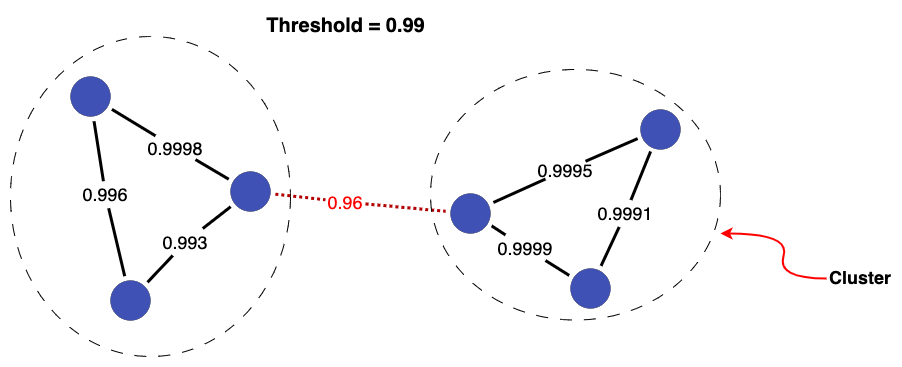

The diagram above was exported from draw.io. Its source (the exported page's mxGraphModel, read from the mxfile embedded in the PNG):
<mxGraphModel dx="579" dy="718" grid="1" gridSize="10" guides="1" tooltips="1" connect="1" arrows="1" fold="1" page="1" pageScale="1" pageWidth="1169" pageHeight="827" math="0" shadow="0">
  <root>
    <mxCell id="0" />
    <mxCell id="1" parent="0" />
    <mxCell id="2bu_Y3eltcdGrTqhSt9E-22" value="" style="ellipse;whiteSpace=wrap;html=1;fillColor=none;dashed=1;dashPattern=12 12;" parent="1" vertex="1">
      <mxGeometry x="310" y="130" width="280" height="320" as="geometry" />
    </mxCell>
    <mxCell id="8--HhbSZYtI3ddgJnD71-30" style="edgeStyle=none;rounded=0;orthogonalLoop=1;jettySize=auto;html=1;sourcePerimeterSpacing=5;endArrow=none;endFill=0;targetPerimeterSpacing=5;strokeWidth=3;fillColor=#e51400;strokeColor=#B20000;dashed=1;dashPattern=1 1;" parent="1" source="2bu_Y3eltcdGrTqhSt9E-5" target="cYElKbxQgo7ZKdm-iqBS-3" edge="1">
      <mxGeometry relative="1" as="geometry">
        <mxPoint x="720" y="270" as="sourcePoint" />
        <mxPoint x="853" y="340.66666666666674" as="targetPoint" />
      </mxGeometry>
    </mxCell>
    <mxCell id="8--HhbSZYtI3ddgJnD71-31" style="edgeStyle=none;rounded=0;orthogonalLoop=1;jettySize=auto;html=1;sourcePerimeterSpacing=5;endArrow=none;endFill=0;targetPerimeterSpacing=5;strokeWidth=3;" parent="1" source="2bu_Y3eltcdGrTqhSt9E-10" target="cYElKbxQgo7ZKdm-iqBS-4" edge="1">
      <mxGeometry relative="1" as="geometry">
        <mxPoint x="679" y="301.70149253731347" as="sourcePoint" />
        <mxPoint x="603" y="374.29850746268653" as="targetPoint" />
      </mxGeometry>
    </mxCell>
    <mxCell id="cYElKbxQgo7ZKdm-iqBS-2" value="" style="ellipse;whiteSpace=wrap;html=1;aspect=fixed;fillColor=#3F51B5;strokeWidth=0;" parent="1" vertex="1">
      <mxGeometry x="530" y="265" width="40" height="40" as="geometry" />
    </mxCell>
    <mxCell id="cYElKbxQgo7ZKdm-iqBS-3" value="" style="ellipse;whiteSpace=wrap;html=1;aspect=fixed;fillColor=#3F51B5;strokeWidth=0;" parent="1" vertex="1">
      <mxGeometry x="750" y="287" width="40" height="40" as="geometry" />
    </mxCell>
    <mxCell id="cYElKbxQgo7ZKdm-iqBS-4" value="" style="ellipse;whiteSpace=wrap;html=1;aspect=fixed;fillColor=#3F51B5;strokeWidth=0;" parent="1" vertex="1">
      <mxGeometry x="370" y="170" width="40" height="40" as="geometry" />
    </mxCell>
    <mxCell id="0Em6HkdnnT268Eb0fTgz-2" value="" style="ellipse;whiteSpace=wrap;html=1;aspect=fixed;fillColor=#3F51B5;strokeWidth=0;" parent="1" vertex="1">
      <mxGeometry x="410" y="374" width="40" height="40" as="geometry" />
    </mxCell>
    <mxCell id="0Em6HkdnnT268Eb0fTgz-4" style="edgeStyle=none;rounded=0;orthogonalLoop=1;jettySize=auto;html=1;sourcePerimeterSpacing=5;endArrow=none;endFill=0;targetPerimeterSpacing=5;strokeWidth=3;" parent="1" source="2bu_Y3eltcdGrTqhSt9E-12" target="0Em6HkdnnT268Eb0fTgz-2" edge="1">
      <mxGeometry relative="1" as="geometry">
        <mxPoint x="251" y="300" as="sourcePoint" />
        <mxPoint x="389" y="388" as="targetPoint" />
      </mxGeometry>
    </mxCell>
    <mxCell id="0Em6HkdnnT268Eb0fTgz-5" style="edgeStyle=none;rounded=0;orthogonalLoop=1;jettySize=auto;html=1;sourcePerimeterSpacing=5;endArrow=none;endFill=0;targetPerimeterSpacing=5;strokeWidth=3;" parent="1" source="2bu_Y3eltcdGrTqhSt9E-8" target="cYElKbxQgo7ZKdm-iqBS-2" edge="1">
      <mxGeometry relative="1" as="geometry">
        <mxPoint x="371" y="323" as="sourcePoint" />
        <mxPoint x="509" y="411" as="targetPoint" />
      </mxGeometry>
    </mxCell>
    <mxCell id="0Em6HkdnnT268Eb0fTgz-7" value="" style="ellipse;whiteSpace=wrap;html=1;aspect=fixed;fillColor=#3F51B5;strokeWidth=0;" parent="1" vertex="1">
      <mxGeometry x="940" y="203" width="40" height="40" as="geometry" />
    </mxCell>
    <mxCell id="0Em6HkdnnT268Eb0fTgz-8" value="" style="ellipse;whiteSpace=wrap;html=1;aspect=fixed;fillColor=#3F51B5;strokeWidth=0;" parent="1" vertex="1">
      <mxGeometry x="870" y="362" width="40" height="40" as="geometry" />
    </mxCell>
    <mxCell id="0Em6HkdnnT268Eb0fTgz-9" style="edgeStyle=none;rounded=0;orthogonalLoop=1;jettySize=auto;html=1;sourcePerimeterSpacing=5;endArrow=none;endFill=0;targetPerimeterSpacing=5;strokeWidth=3;" parent="1" source="2bu_Y3eltcdGrTqhSt9E-15" target="0Em6HkdnnT268Eb0fTgz-8" edge="1">
      <mxGeometry relative="1" as="geometry">
        <mxPoint x="791.1269709013" y="319.36604281510813" as="sourcePoint" />
        <mxPoint x="881" y="444" as="targetPoint" />
      </mxGeometry>
    </mxCell>
    <mxCell id="0Em6HkdnnT268Eb0fTgz-12" style="edgeStyle=none;rounded=0;orthogonalLoop=1;jettySize=auto;html=1;sourcePerimeterSpacing=5;endArrow=none;endFill=0;targetPerimeterSpacing=5;strokeWidth=3;" parent="1" source="2bu_Y3eltcdGrTqhSt9E-14" edge="1">
      <mxGeometry relative="1" as="geometry">
        <mxPoint x="792.9070803635991" y="295.98672535004357" as="sourcePoint" />
        <mxPoint x="937.1349046165631" y="232.10877901162485" as="targetPoint" />
      </mxGeometry>
    </mxCell>
    <mxCell id="0Em6HkdnnT268Eb0fTgz-14" style="edgeStyle=none;rounded=0;orthogonalLoop=1;jettySize=auto;html=1;sourcePerimeterSpacing=5;endArrow=none;endFill=0;targetPerimeterSpacing=5;strokeWidth=3;" parent="1" source="2bu_Y3eltcdGrTqhSt9E-19" target="0Em6HkdnnT268Eb0fTgz-8" edge="1">
      <mxGeometry relative="1" as="geometry">
        <mxPoint x="950.1115775334893" y="244.9612521680001" as="sourcePoint" />
        <mxPoint x="808" y="355" as="targetPoint" />
      </mxGeometry>
    </mxCell>
    <mxCell id="2bu_Y3eltcdGrTqhSt9E-6" value="" style="edgeStyle=none;rounded=0;orthogonalLoop=1;jettySize=auto;html=1;sourcePerimeterSpacing=5;endArrow=none;endFill=0;targetPerimeterSpacing=5;strokeWidth=3;dashed=1;dashPattern=1 1;fillColor=#e51400;strokeColor=#B20000;" parent="1" source="cYElKbxQgo7ZKdm-iqBS-2" target="2bu_Y3eltcdGrTqhSt9E-5" edge="1">
      <mxGeometry relative="1" as="geometry">
        <mxPoint x="563" y="231" as="sourcePoint" />
        <mxPoint x="747" y="298" as="targetPoint" />
      </mxGeometry>
    </mxCell>
    <mxCell id="2bu_Y3eltcdGrTqhSt9E-5" value="&lt;font color=&quot;#ff0000&quot; style=&quot;font-size: 18px;&quot;&gt;0.96&lt;/font&gt;" style="text;html=1;strokeColor=none;fillColor=default;align=center;verticalAlign=middle;whiteSpace=wrap;rounded=0;fontColor=#ffffff;" parent="1" vertex="1">
      <mxGeometry x="630" y="287" width="30" height="17" as="geometry" />
    </mxCell>
    <mxCell id="2bu_Y3eltcdGrTqhSt9E-9" value="" style="edgeStyle=none;rounded=0;orthogonalLoop=1;jettySize=auto;html=1;sourcePerimeterSpacing=5;endArrow=none;endFill=0;targetPerimeterSpacing=5;strokeWidth=3;" parent="1" source="0Em6HkdnnT268Eb0fTgz-2" target="2bu_Y3eltcdGrTqhSt9E-8" edge="1">
      <mxGeometry relative="1" as="geometry">
        <mxPoint x="443" y="373" as="sourcePoint" />
        <mxPoint x="527" y="243" as="targetPoint" />
      </mxGeometry>
    </mxCell>
    <mxCell id="2bu_Y3eltcdGrTqhSt9E-8" value="&lt;font style=&quot;font-size: 18px;&quot;&gt;0.993&lt;/font&gt;" style="text;html=1;strokeColor=none;fillColor=none;align=center;verticalAlign=middle;whiteSpace=wrap;rounded=0;" parent="1" vertex="1">
      <mxGeometry x="470" y="327" width="30" height="17" as="geometry" />
    </mxCell>
    <mxCell id="2bu_Y3eltcdGrTqhSt9E-11" value="" style="edgeStyle=none;rounded=0;orthogonalLoop=1;jettySize=auto;html=1;sourcePerimeterSpacing=5;endArrow=none;endFill=0;targetPerimeterSpacing=5;strokeWidth=3;" parent="1" source="cYElKbxQgo7ZKdm-iqBS-2" target="2bu_Y3eltcdGrTqhSt9E-10" edge="1">
      <mxGeometry relative="1" as="geometry">
        <mxPoint x="518" y="210" as="sourcePoint" />
        <mxPoint x="402" y="142" as="targetPoint" />
      </mxGeometry>
    </mxCell>
    <mxCell id="2bu_Y3eltcdGrTqhSt9E-10" value="&lt;font style=&quot;font-size: 18px;&quot;&gt;0.9998&lt;/font&gt;" style="text;html=1;strokeColor=none;fillColor=none;align=center;verticalAlign=middle;whiteSpace=wrap;rounded=0;" parent="1" vertex="1">
      <mxGeometry x="460" y="233" width="30" height="17" as="geometry" />
    </mxCell>
    <mxCell id="2bu_Y3eltcdGrTqhSt9E-13" value="" style="edgeStyle=none;rounded=0;orthogonalLoop=1;jettySize=auto;html=1;sourcePerimeterSpacing=5;endArrow=none;endFill=0;targetPerimeterSpacing=5;strokeWidth=3;" parent="1" source="cYElKbxQgo7ZKdm-iqBS-4" target="2bu_Y3eltcdGrTqhSt9E-12" edge="1">
      <mxGeometry relative="1" as="geometry">
        <mxPoint x="385" y="155" as="sourcePoint" />
        <mxPoint x="425" y="369" as="targetPoint" />
      </mxGeometry>
    </mxCell>
    <mxCell id="2bu_Y3eltcdGrTqhSt9E-12" value="&lt;font style=&quot;font-size: 18px;&quot;&gt;0.996&lt;/font&gt;" style="text;html=1;strokeColor=none;fillColor=none;align=center;verticalAlign=middle;whiteSpace=wrap;rounded=0;" parent="1" vertex="1">
      <mxGeometry x="390" y="279.75" width="30" height="17" as="geometry" />
    </mxCell>
    <mxCell id="2bu_Y3eltcdGrTqhSt9E-16" value="" style="edgeStyle=none;rounded=0;orthogonalLoop=1;jettySize=auto;html=1;sourcePerimeterSpacing=5;endArrow=none;endFill=0;targetPerimeterSpacing=5;strokeWidth=3;" parent="1" target="2bu_Y3eltcdGrTqhSt9E-15" edge="1">
      <mxGeometry relative="1" as="geometry">
        <mxPoint x="791.1269709013" y="319.36604281510813" as="sourcePoint" />
        <mxPoint x="869" y="369" as="targetPoint" />
      </mxGeometry>
    </mxCell>
    <mxCell id="2bu_Y3eltcdGrTqhSt9E-15" value="&lt;font style=&quot;font-size: 18px;&quot;&gt;0.9999&lt;/font&gt;" style="text;html=1;strokeColor=none;fillColor=none;align=center;verticalAlign=middle;whiteSpace=wrap;rounded=0;" parent="1" vertex="1">
      <mxGeometry x="810" y="333" width="30" height="17" as="geometry" />
    </mxCell>
    <mxCell id="2bu_Y3eltcdGrTqhSt9E-17" value="" style="edgeStyle=none;rounded=0;orthogonalLoop=1;jettySize=auto;html=1;sourcePerimeterSpacing=5;endArrow=none;endFill=0;targetPerimeterSpacing=5;strokeWidth=3;" parent="1" target="2bu_Y3eltcdGrTqhSt9E-14" edge="1">
      <mxGeometry relative="1" as="geometry">
        <mxPoint x="792.9070803635991" y="295.98672535004357" as="sourcePoint" />
        <mxPoint x="937.1349046165631" y="232.10877901162485" as="targetPoint" />
      </mxGeometry>
    </mxCell>
    <mxCell id="2bu_Y3eltcdGrTqhSt9E-14" value="&lt;span style=&quot;font-size: 18px;&quot;&gt;0.9995&lt;br&gt;&lt;/span&gt;" style="text;html=1;strokeColor=none;fillColor=none;align=center;verticalAlign=middle;whiteSpace=wrap;rounded=0;" parent="1" vertex="1">
      <mxGeometry x="850" y="255" width="30" height="17" as="geometry" />
    </mxCell>
    <mxCell id="2bu_Y3eltcdGrTqhSt9E-20" value="" style="edgeStyle=none;rounded=0;orthogonalLoop=1;jettySize=auto;html=1;sourcePerimeterSpacing=5;endArrow=none;endFill=0;targetPerimeterSpacing=5;strokeWidth=3;" parent="1" target="2bu_Y3eltcdGrTqhSt9E-19" edge="1">
      <mxGeometry relative="1" as="geometry">
        <mxPoint x="950.1115775334893" y="244.9612521680001" as="sourcePoint" />
        <mxPoint x="900" y="359" as="targetPoint" />
      </mxGeometry>
    </mxCell>
    <mxCell id="2bu_Y3eltcdGrTqhSt9E-19" value="&lt;span style=&quot;font-size: 18px;&quot;&gt;0.9991&lt;/span&gt;" style="text;html=1;strokeColor=none;fillColor=none;align=center;verticalAlign=middle;whiteSpace=wrap;rounded=0;" parent="1" vertex="1">
      <mxGeometry x="910" y="298.5" width="30" height="17" as="geometry" />
    </mxCell>
    <mxCell id="2bu_Y3eltcdGrTqhSt9E-21" value="&lt;font style=&quot;font-size: 20px;&quot;&gt;&lt;b&gt;Threshold = 0.99&lt;/b&gt;&lt;/font&gt;" style="text;html=1;strokeColor=none;fillColor=none;align=center;verticalAlign=middle;whiteSpace=wrap;rounded=0;" parent="1" vertex="1">
      <mxGeometry x="537.5" y="104" width="215" height="30" as="geometry" />
    </mxCell>
    <mxCell id="2bu_Y3eltcdGrTqhSt9E-26" value="" style="curved=1;endArrow=classic;html=1;rounded=0;strokeColor=#FF0000;strokeWidth=2;movable=1;resizable=1;rotatable=1;deletable=1;editable=1;locked=0;connectable=1;" parent="1" edge="1">
      <mxGeometry width="50" height="50" relative="1" as="geometry">
        <mxPoint x="1126" y="372" as="sourcePoint" />
        <mxPoint x="1020" y="327" as="targetPoint" />
        <Array as="points">
          <mxPoint x="1076" y="372" />
          <mxPoint x="1090" y="327" />
        </Array>
      </mxGeometry>
    </mxCell>
    <mxCell id="2bu_Y3eltcdGrTqhSt9E-27" value="&lt;b&gt;&lt;font style=&quot;font-size: 18px;&quot;&gt;Cluster&lt;/font&gt;&lt;/b&gt;" style="text;strokeColor=none;align=center;fillColor=none;html=1;verticalAlign=middle;whiteSpace=wrap;rounded=0;" parent="1" vertex="1">
      <mxGeometry x="1130" y="356" width="60" height="30" as="geometry" />
    </mxCell>
    <mxCell id="2bu_Y3eltcdGrTqhSt9E-28" value="" style="ellipse;whiteSpace=wrap;html=1;fillColor=none;dashed=1;dashPattern=12 12;" parent="1" vertex="1">
      <mxGeometry x="730" y="163" width="290" height="250.5" as="geometry" />
    </mxCell>
  </root>
</mxGraphModel>